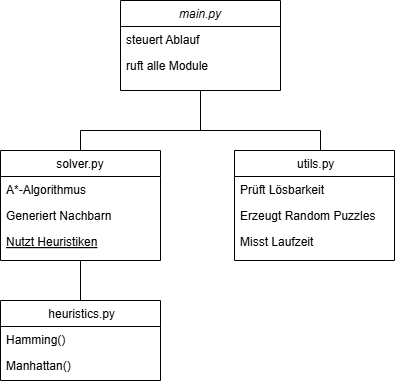

The diagram above was exported from draw.io. Its source (the exported page's mxGraphModel, read from the mxfile embedded in the PNG):
<mxGraphModel dx="1372" dy="744" grid="1" gridSize="10" guides="1" tooltips="1" connect="1" arrows="1" fold="1" page="1" pageScale="1" pageWidth="827" pageHeight="1169" math="0" shadow="0">
  <root>
    <mxCell id="WIyWlLk6GJQsqaUBKTNV-0" />
    <mxCell id="WIyWlLk6GJQsqaUBKTNV-1" parent="WIyWlLk6GJQsqaUBKTNV-0" />
    <mxCell id="zkfFHV4jXpPFQw0GAbJ--0" value="main.py" style="swimlane;fontStyle=2;align=center;verticalAlign=top;childLayout=stackLayout;horizontal=1;startSize=26;horizontalStack=0;resizeParent=1;resizeLast=0;collapsible=1;marginBottom=0;rounded=0;shadow=0;strokeWidth=1;" parent="WIyWlLk6GJQsqaUBKTNV-1" vertex="1">
      <mxGeometry x="220" y="50" width="160" height="90" as="geometry">
        <mxRectangle x="230" y="140" width="160" height="26" as="alternateBounds" />
      </mxGeometry>
    </mxCell>
    <mxCell id="zkfFHV4jXpPFQw0GAbJ--1" value="steuert Ablauf" style="text;align=left;verticalAlign=top;spacingLeft=4;spacingRight=4;overflow=hidden;rotatable=0;points=[[0,0.5],[1,0.5]];portConstraint=eastwest;" parent="zkfFHV4jXpPFQw0GAbJ--0" vertex="1">
      <mxGeometry y="26" width="160" height="26" as="geometry" />
    </mxCell>
    <mxCell id="DP9Bp4DEtimlGQniwu9x-6" value="" style="endArrow=none;html=1;rounded=0;entryX=0.5;entryY=1;entryDx=0;entryDy=0;" edge="1" parent="zkfFHV4jXpPFQw0GAbJ--0" target="zkfFHV4jXpPFQw0GAbJ--0">
      <mxGeometry width="50" height="50" relative="1" as="geometry">
        <mxPoint x="80" y="130" as="sourcePoint" />
        <mxPoint x="130" y="60" as="targetPoint" />
      </mxGeometry>
    </mxCell>
    <mxCell id="zkfFHV4jXpPFQw0GAbJ--2" value="ruft alle Module" style="text;align=left;verticalAlign=top;spacingLeft=4;spacingRight=4;overflow=hidden;rotatable=0;points=[[0,0.5],[1,0.5]];portConstraint=eastwest;rounded=0;shadow=0;html=0;" parent="zkfFHV4jXpPFQw0GAbJ--0" vertex="1">
      <mxGeometry y="52" width="160" height="26" as="geometry" />
    </mxCell>
    <mxCell id="zkfFHV4jXpPFQw0GAbJ--6" value="solver.py" style="swimlane;fontStyle=0;align=center;verticalAlign=top;childLayout=stackLayout;horizontal=1;startSize=26;horizontalStack=0;resizeParent=1;resizeLast=0;collapsible=1;marginBottom=0;rounded=0;shadow=0;strokeWidth=1;" parent="WIyWlLk6GJQsqaUBKTNV-1" vertex="1">
      <mxGeometry x="100" y="200" width="160" height="110" as="geometry">
        <mxRectangle x="130" y="380" width="160" height="26" as="alternateBounds" />
      </mxGeometry>
    </mxCell>
    <mxCell id="zkfFHV4jXpPFQw0GAbJ--7" value="A*-Algorithmus  " style="text;align=left;verticalAlign=top;spacingLeft=4;spacingRight=4;overflow=hidden;rotatable=0;points=[[0,0.5],[1,0.5]];portConstraint=eastwest;" parent="zkfFHV4jXpPFQw0GAbJ--6" vertex="1">
      <mxGeometry y="26" width="160" height="26" as="geometry" />
    </mxCell>
    <mxCell id="zkfFHV4jXpPFQw0GAbJ--8" value="Generiert Nachbarn" style="text;align=left;verticalAlign=top;spacingLeft=4;spacingRight=4;overflow=hidden;rotatable=0;points=[[0,0.5],[1,0.5]];portConstraint=eastwest;rounded=0;shadow=0;html=0;" parent="zkfFHV4jXpPFQw0GAbJ--6" vertex="1">
      <mxGeometry y="52" width="160" height="26" as="geometry" />
    </mxCell>
    <mxCell id="zkfFHV4jXpPFQw0GAbJ--10" value="Nutzt Heuristiken" style="text;align=left;verticalAlign=top;spacingLeft=4;spacingRight=4;overflow=hidden;rotatable=0;points=[[0,0.5],[1,0.5]];portConstraint=eastwest;fontStyle=4" parent="zkfFHV4jXpPFQw0GAbJ--6" vertex="1">
      <mxGeometry y="78" width="160" height="26" as="geometry" />
    </mxCell>
    <mxCell id="DP9Bp4DEtimlGQniwu9x-7" value="" style="endArrow=none;html=1;rounded=0;entryX=0.5;entryY=1;entryDx=0;entryDy=0;" edge="1" parent="zkfFHV4jXpPFQw0GAbJ--6" target="zkfFHV4jXpPFQw0GAbJ--6">
      <mxGeometry width="50" height="50" relative="1" as="geometry">
        <mxPoint x="80" y="150" as="sourcePoint" />
        <mxPoint x="130" y="100" as="targetPoint" />
      </mxGeometry>
    </mxCell>
    <mxCell id="zkfFHV4jXpPFQw0GAbJ--13" value=" utils.py" style="swimlane;fontStyle=0;align=center;verticalAlign=top;childLayout=stackLayout;horizontal=1;startSize=26;horizontalStack=0;resizeParent=1;resizeLast=0;collapsible=1;marginBottom=0;rounded=0;shadow=0;strokeWidth=1;" parent="WIyWlLk6GJQsqaUBKTNV-1" vertex="1">
      <mxGeometry x="334" y="200" width="160" height="110" as="geometry">
        <mxRectangle x="340" y="380" width="170" height="26" as="alternateBounds" />
      </mxGeometry>
    </mxCell>
    <mxCell id="zkfFHV4jXpPFQw0GAbJ--14" value="Prüft Lösbarkeit" style="text;align=left;verticalAlign=top;spacingLeft=4;spacingRight=4;overflow=hidden;rotatable=0;points=[[0,0.5],[1,0.5]];portConstraint=eastwest;" parent="zkfFHV4jXpPFQw0GAbJ--13" vertex="1">
      <mxGeometry y="26" width="160" height="26" as="geometry" />
    </mxCell>
    <mxCell id="DP9Bp4DEtimlGQniwu9x-8" value="Erzeugt Random Puzzles" style="text;align=left;verticalAlign=top;spacingLeft=4;spacingRight=4;overflow=hidden;rotatable=0;points=[[0,0.5],[1,0.5]];portConstraint=eastwest;" vertex="1" parent="zkfFHV4jXpPFQw0GAbJ--13">
      <mxGeometry y="52" width="160" height="26" as="geometry" />
    </mxCell>
    <mxCell id="DP9Bp4DEtimlGQniwu9x-9" value="Misst Laufzeit" style="text;align=left;verticalAlign=top;spacingLeft=4;spacingRight=4;overflow=hidden;rotatable=0;points=[[0,0.5],[1,0.5]];portConstraint=eastwest;" vertex="1" parent="zkfFHV4jXpPFQw0GAbJ--13">
      <mxGeometry y="78" width="160" height="26" as="geometry" />
    </mxCell>
    <mxCell id="zkfFHV4jXpPFQw0GAbJ--17" value=" heuristics.py" style="swimlane;fontStyle=0;align=center;verticalAlign=top;childLayout=stackLayout;horizontal=1;startSize=26;horizontalStack=0;resizeParent=1;resizeLast=0;collapsible=1;marginBottom=0;rounded=0;shadow=0;strokeWidth=1;" parent="WIyWlLk6GJQsqaUBKTNV-1" vertex="1">
      <mxGeometry x="100" y="350" width="160" height="80" as="geometry">
        <mxRectangle x="550" y="140" width="160" height="26" as="alternateBounds" />
      </mxGeometry>
    </mxCell>
    <mxCell id="zkfFHV4jXpPFQw0GAbJ--18" value="Hamming()" style="text;align=left;verticalAlign=top;spacingLeft=4;spacingRight=4;overflow=hidden;rotatable=0;points=[[0,0.5],[1,0.5]];portConstraint=eastwest;" parent="zkfFHV4jXpPFQw0GAbJ--17" vertex="1">
      <mxGeometry y="26" width="160" height="26" as="geometry" />
    </mxCell>
    <mxCell id="zkfFHV4jXpPFQw0GAbJ--19" value="Manhattan()" style="text;align=left;verticalAlign=top;spacingLeft=4;spacingRight=4;overflow=hidden;rotatable=0;points=[[0,0.5],[1,0.5]];portConstraint=eastwest;rounded=0;shadow=0;html=0;" parent="zkfFHV4jXpPFQw0GAbJ--17" vertex="1">
      <mxGeometry y="52" width="160" height="26" as="geometry" />
    </mxCell>
    <mxCell id="DP9Bp4DEtimlGQniwu9x-3" value="" style="endArrow=none;html=1;rounded=0;" edge="1" parent="WIyWlLk6GJQsqaUBKTNV-1">
      <mxGeometry width="50" height="50" relative="1" as="geometry">
        <mxPoint x="180" y="200" as="sourcePoint" />
        <mxPoint x="180" y="180" as="targetPoint" />
      </mxGeometry>
    </mxCell>
    <mxCell id="DP9Bp4DEtimlGQniwu9x-4" value="" style="endArrow=none;html=1;rounded=0;" edge="1" parent="WIyWlLk6GJQsqaUBKTNV-1">
      <mxGeometry width="50" height="50" relative="1" as="geometry">
        <mxPoint x="420" y="200" as="sourcePoint" />
        <mxPoint x="420" y="180" as="targetPoint" />
      </mxGeometry>
    </mxCell>
    <mxCell id="DP9Bp4DEtimlGQniwu9x-5" value="" style="endArrow=none;html=1;rounded=0;" edge="1" parent="WIyWlLk6GJQsqaUBKTNV-1">
      <mxGeometry width="50" height="50" relative="1" as="geometry">
        <mxPoint x="180" y="180" as="sourcePoint" />
        <mxPoint x="420" y="180" as="targetPoint" />
        <Array as="points">
          <mxPoint x="300" y="180" />
        </Array>
      </mxGeometry>
    </mxCell>
  </root>
</mxGraphModel>